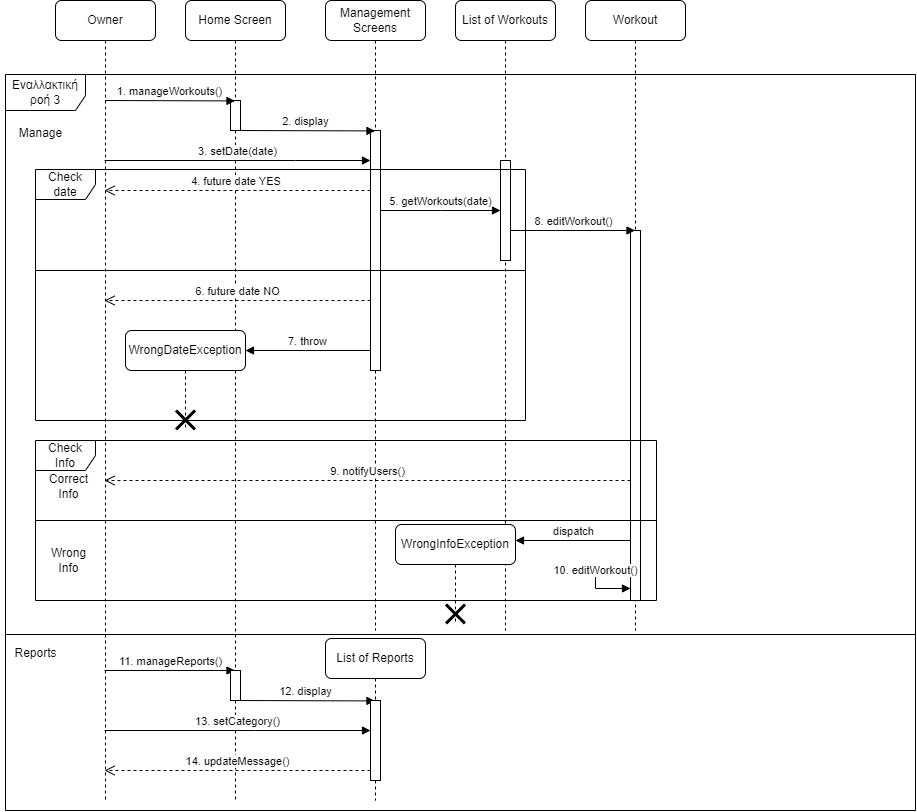

The diagram above was exported from draw.io. Its source (the exported page's mxGraphModel, read from the mxfile embedded in the PNG):
<mxGraphModel dx="3482" dy="1091" grid="1" gridSize="10" guides="1" tooltips="1" connect="1" arrows="1" fold="1" page="1" pageScale="1" pageWidth="1169" pageHeight="827" math="0" shadow="0">
  <root>
    <mxCell id="0" />
    <mxCell id="1" parent="0" />
    <mxCell id="WJ180TInBHKfqR5hFLUY-3" value="Owner" style="shape=umlLifeline;perimeter=lifelinePerimeter;whiteSpace=wrap;html=1;container=1;dropTarget=0;collapsible=0;recursiveResize=0;outlineConnect=0;portConstraint=eastwest;newEdgeStyle={&quot;edgeStyle&quot;:&quot;elbowEdgeStyle&quot;,&quot;elbow&quot;:&quot;vertical&quot;,&quot;curved&quot;:0,&quot;rounded&quot;:0};rounded=1;" parent="1" vertex="1">
      <mxGeometry x="20" y="20" width="100" height="800" as="geometry" />
    </mxCell>
    <mxCell id="WJ180TInBHKfqR5hFLUY-4" value="Home Screen" style="shape=umlLifeline;perimeter=lifelinePerimeter;whiteSpace=wrap;html=1;container=1;dropTarget=0;collapsible=0;recursiveResize=0;outlineConnect=0;portConstraint=eastwest;newEdgeStyle={&quot;edgeStyle&quot;:&quot;elbowEdgeStyle&quot;,&quot;elbow&quot;:&quot;vertical&quot;,&quot;curved&quot;:0,&quot;rounded&quot;:0};rounded=1;" parent="1" vertex="1">
      <mxGeometry x="150" y="20" width="100" height="800" as="geometry" />
    </mxCell>
    <mxCell id="7wYvuBMzo2mDJnFNuD4u-2" value="" style="html=1;points=[];perimeter=orthogonalPerimeter;outlineConnect=0;targetShapes=umlLifeline;portConstraint=eastwest;newEdgeStyle={&quot;edgeStyle&quot;:&quot;elbowEdgeStyle&quot;,&quot;elbow&quot;:&quot;vertical&quot;,&quot;curved&quot;:0,&quot;rounded&quot;:0};" parent="WJ180TInBHKfqR5hFLUY-4" vertex="1">
      <mxGeometry x="45" y="100" width="10" height="30" as="geometry" />
    </mxCell>
    <mxCell id="WJ180TInBHKfqR5hFLUY-5" value="Management Screens" style="shape=umlLifeline;perimeter=lifelinePerimeter;whiteSpace=wrap;html=1;container=1;dropTarget=0;collapsible=0;recursiveResize=0;outlineConnect=0;portConstraint=eastwest;newEdgeStyle={&quot;edgeStyle&quot;:&quot;elbowEdgeStyle&quot;,&quot;elbow&quot;:&quot;vertical&quot;,&quot;curved&quot;:0,&quot;rounded&quot;:0};rounded=1;" parent="1" vertex="1">
      <mxGeometry x="290" y="20" width="100" height="630" as="geometry" />
    </mxCell>
    <mxCell id="7wYvuBMzo2mDJnFNuD4u-4" value="" style="html=1;points=[];perimeter=orthogonalPerimeter;outlineConnect=0;targetShapes=umlLifeline;portConstraint=eastwest;newEdgeStyle={&quot;edgeStyle&quot;:&quot;elbowEdgeStyle&quot;,&quot;elbow&quot;:&quot;vertical&quot;,&quot;curved&quot;:0,&quot;rounded&quot;:0};" parent="WJ180TInBHKfqR5hFLUY-5" vertex="1">
      <mxGeometry x="45" y="130" width="10" height="240" as="geometry" />
    </mxCell>
    <mxCell id="WJ180TInBHKfqR5hFLUY-6" value="List of Workouts" style="shape=umlLifeline;perimeter=lifelinePerimeter;whiteSpace=wrap;html=1;container=1;dropTarget=0;collapsible=0;recursiveResize=0;outlineConnect=0;portConstraint=eastwest;newEdgeStyle={&quot;edgeStyle&quot;:&quot;elbowEdgeStyle&quot;,&quot;elbow&quot;:&quot;vertical&quot;,&quot;curved&quot;:0,&quot;rounded&quot;:0};rounded=1;" parent="1" vertex="1">
      <mxGeometry x="420" y="20" width="100" height="630" as="geometry" />
    </mxCell>
    <mxCell id="7wYvuBMzo2mDJnFNuD4u-6" value="" style="html=1;points=[];perimeter=orthogonalPerimeter;outlineConnect=0;targetShapes=umlLifeline;portConstraint=eastwest;newEdgeStyle={&quot;edgeStyle&quot;:&quot;elbowEdgeStyle&quot;,&quot;elbow&quot;:&quot;vertical&quot;,&quot;curved&quot;:0,&quot;rounded&quot;:0};" parent="WJ180TInBHKfqR5hFLUY-6" vertex="1">
      <mxGeometry x="45" y="160" width="10" height="100" as="geometry" />
    </mxCell>
    <mxCell id="WJ180TInBHKfqR5hFLUY-7" value="Workout" style="shape=umlLifeline;perimeter=lifelinePerimeter;whiteSpace=wrap;html=1;container=1;dropTarget=0;collapsible=0;recursiveResize=0;outlineConnect=0;portConstraint=eastwest;newEdgeStyle={&quot;edgeStyle&quot;:&quot;elbowEdgeStyle&quot;,&quot;elbow&quot;:&quot;vertical&quot;,&quot;curved&quot;:0,&quot;rounded&quot;:0};rounded=1;" parent="1" vertex="1">
      <mxGeometry x="550" y="20" width="100" height="630" as="geometry" />
    </mxCell>
    <mxCell id="7wYvuBMzo2mDJnFNuD4u-17" value="" style="html=1;points=[];perimeter=orthogonalPerimeter;outlineConnect=0;targetShapes=umlLifeline;portConstraint=eastwest;newEdgeStyle={&quot;edgeStyle&quot;:&quot;elbowEdgeStyle&quot;,&quot;elbow&quot;:&quot;vertical&quot;,&quot;curved&quot;:0,&quot;rounded&quot;:0};" parent="WJ180TInBHKfqR5hFLUY-7" vertex="1">
      <mxGeometry x="45" y="230" width="10" height="370" as="geometry" />
    </mxCell>
    <mxCell id="7wYvuBMzo2mDJnFNuD4u-29" value="10. editWorkout()" style="html=1;verticalAlign=bottom;endArrow=block;edgeStyle=orthogonalEdgeStyle;rounded=0;elbow=vertical;" parent="WJ180TInBHKfqR5hFLUY-7" edge="1">
      <mxGeometry width="80" relative="1" as="geometry">
        <mxPoint x="45" y="567.9655172413793" as="sourcePoint" />
        <mxPoint x="45" y="587.9655172413793" as="targetPoint" />
        <Array as="points">
          <mxPoint x="10" y="568" />
          <mxPoint x="10" y="588" />
        </Array>
      </mxGeometry>
    </mxCell>
    <mxCell id="7wYvuBMzo2mDJnFNuD4u-1" value="1. manageWorkouts()" style="html=1;verticalAlign=bottom;endArrow=block;edgeStyle=elbowEdgeStyle;elbow=vertical;curved=0;rounded=0;" parent="1" target="WJ180TInBHKfqR5hFLUY-4" edge="1">
      <mxGeometry width="80" relative="1" as="geometry">
        <mxPoint x="70" y="120" as="sourcePoint" />
        <mxPoint x="150" y="120" as="targetPoint" />
      </mxGeometry>
    </mxCell>
    <mxCell id="7wYvuBMzo2mDJnFNuD4u-3" value="2. display" style="html=1;verticalAlign=bottom;endArrow=block;edgeStyle=elbowEdgeStyle;elbow=vertical;curved=0;rounded=0;" parent="1" target="WJ180TInBHKfqR5hFLUY-5" edge="1">
      <mxGeometry width="80" relative="1" as="geometry">
        <mxPoint x="200" y="150" as="sourcePoint" />
        <mxPoint x="280" y="150" as="targetPoint" />
      </mxGeometry>
    </mxCell>
    <mxCell id="7wYvuBMzo2mDJnFNuD4u-5" value="3. setDate(date)" style="html=1;verticalAlign=bottom;endArrow=block;edgeStyle=elbowEdgeStyle;elbow=vertical;curved=0;rounded=0;" parent="1" source="WJ180TInBHKfqR5hFLUY-3" target="7wYvuBMzo2mDJnFNuD4u-4" edge="1">
      <mxGeometry width="80" relative="1" as="geometry">
        <mxPoint x="350" y="170" as="sourcePoint" />
        <mxPoint x="430" y="170" as="targetPoint" />
        <Array as="points">
          <mxPoint x="260" y="180" />
        </Array>
      </mxGeometry>
    </mxCell>
    <mxCell id="7wYvuBMzo2mDJnFNuD4u-7" value="Check date" style="shape=umlFrame;whiteSpace=wrap;html=1;pointerEvents=0;" parent="1" vertex="1">
      <mxGeometry y="189" width="490" height="251" as="geometry" />
    </mxCell>
    <mxCell id="7wYvuBMzo2mDJnFNuD4u-8" value="" style="line;strokeWidth=1;fillColor=none;align=left;verticalAlign=middle;spacingTop=-1;spacingLeft=3;spacingRight=3;rotatable=0;labelPosition=right;points=[];portConstraint=eastwest;strokeColor=inherit;" parent="1" vertex="1">
      <mxGeometry y="286" width="490" height="8" as="geometry" />
    </mxCell>
    <mxCell id="7wYvuBMzo2mDJnFNuD4u-9" value="4. future date YES&amp;nbsp;" style="html=1;verticalAlign=bottom;endArrow=open;dashed=1;endSize=8;edgeStyle=elbowEdgeStyle;elbow=vertical;curved=0;rounded=0;" parent="1" source="7wYvuBMzo2mDJnFNuD4u-4" target="WJ180TInBHKfqR5hFLUY-3" edge="1">
      <mxGeometry x="0.0019" relative="1" as="geometry">
        <mxPoint x="450" y="220" as="sourcePoint" />
        <mxPoint x="370" y="220" as="targetPoint" />
        <Array as="points">
          <mxPoint x="228" y="210" />
        </Array>
        <mxPoint as="offset" />
      </mxGeometry>
    </mxCell>
    <mxCell id="7wYvuBMzo2mDJnFNuD4u-10" value="5. getWorkouts(date)" style="html=1;verticalAlign=bottom;endArrow=block;edgeStyle=elbowEdgeStyle;elbow=vertical;curved=0;rounded=0;" parent="1" source="7wYvuBMzo2mDJnFNuD4u-4" target="7wYvuBMzo2mDJnFNuD4u-6" edge="1">
      <mxGeometry width="80" relative="1" as="geometry">
        <mxPoint x="250" y="140" as="sourcePoint" />
        <mxPoint x="330" y="140" as="targetPoint" />
        <Array as="points">
          <mxPoint x="405" y="230" />
        </Array>
      </mxGeometry>
    </mxCell>
    <mxCell id="7wYvuBMzo2mDJnFNuD4u-11" value="6. future date ΝΟ" style="html=1;verticalAlign=bottom;endArrow=open;dashed=1;endSize=8;edgeStyle=elbowEdgeStyle;elbow=vertical;curved=0;rounded=0;" parent="1" source="7wYvuBMzo2mDJnFNuD4u-4" target="WJ180TInBHKfqR5hFLUY-3" edge="1">
      <mxGeometry x="0.0019" relative="1" as="geometry">
        <mxPoint x="335" y="210" as="sourcePoint" />
        <mxPoint x="70" y="210" as="targetPoint" />
        <Array as="points">
          <mxPoint x="270" y="320" />
          <mxPoint x="228" y="210" />
        </Array>
        <mxPoint as="offset" />
      </mxGeometry>
    </mxCell>
    <mxCell id="7wYvuBMzo2mDJnFNuD4u-12" value="7. throw" style="html=1;verticalAlign=bottom;endArrow=block;edgeStyle=elbowEdgeStyle;elbow=vertical;curved=0;rounded=0;" parent="1" source="7wYvuBMzo2mDJnFNuD4u-4" edge="1">
      <mxGeometry width="80" relative="1" as="geometry">
        <mxPoint x="345" y="230" as="sourcePoint" />
        <mxPoint x="210" y="370" as="targetPoint" />
        <Array as="points">
          <mxPoint x="270" y="370" />
          <mxPoint x="405" y="230" />
        </Array>
      </mxGeometry>
    </mxCell>
    <mxCell id="7wYvuBMzo2mDJnFNuD4u-13" value="WrongDateException" style="shape=umlLifeline;perimeter=lifelinePerimeter;whiteSpace=wrap;html=1;container=1;dropTarget=0;collapsible=0;recursiveResize=0;outlineConnect=0;portConstraint=eastwest;newEdgeStyle={&quot;edgeStyle&quot;:&quot;elbowEdgeStyle&quot;,&quot;elbow&quot;:&quot;vertical&quot;,&quot;curved&quot;:0,&quot;rounded&quot;:0};rounded=1;" parent="1" vertex="1">
      <mxGeometry x="90" y="350" width="120" height="99" as="geometry" />
    </mxCell>
    <mxCell id="7wYvuBMzo2mDJnFNuD4u-14" value="" style="shape=umlDestroy;whiteSpace=wrap;html=1;strokeWidth=3;targetShapes=umlLifeline;" parent="7wYvuBMzo2mDJnFNuD4u-13" vertex="1">
      <mxGeometry x="50.5" y="80" width="19" height="19" as="geometry" />
    </mxCell>
    <mxCell id="7wYvuBMzo2mDJnFNuD4u-16" value="8. editWorkout()" style="html=1;verticalAlign=bottom;endArrow=block;edgeStyle=elbowEdgeStyle;elbow=vertical;curved=0;rounded=0;" parent="1" source="7wYvuBMzo2mDJnFNuD4u-6" target="WJ180TInBHKfqR5hFLUY-7" edge="1">
      <mxGeometry width="80" relative="1" as="geometry">
        <mxPoint x="480" y="250" as="sourcePoint" />
        <mxPoint x="560" y="250" as="targetPoint" />
        <Array as="points">
          <mxPoint x="520" y="250" />
        </Array>
      </mxGeometry>
    </mxCell>
    <mxCell id="7wYvuBMzo2mDJnFNuD4u-18" value="9. notifyUsers()" style="html=1;verticalAlign=bottom;endArrow=open;dashed=1;endSize=8;edgeStyle=elbowEdgeStyle;elbow=vertical;curved=0;rounded=0;" parent="1" source="7wYvuBMzo2mDJnFNuD4u-17" target="WJ180TInBHKfqR5hFLUY-3" edge="1">
      <mxGeometry relative="1" as="geometry">
        <mxPoint x="540" y="460" as="sourcePoint" />
        <mxPoint x="460" y="460" as="targetPoint" />
        <Array as="points">
          <mxPoint x="350" y="500" />
        </Array>
      </mxGeometry>
    </mxCell>
    <mxCell id="7wYvuBMzo2mDJnFNuD4u-23" value="Check&lt;br&gt;Info" style="shape=umlFrame;whiteSpace=wrap;html=1;pointerEvents=0;" parent="1" vertex="1">
      <mxGeometry y="460" width="621" height="160" as="geometry" />
    </mxCell>
    <mxCell id="7wYvuBMzo2mDJnFNuD4u-24" value="Correct&lt;br&gt;Info" style="text;html=1;align=center;verticalAlign=middle;resizable=0;points=[];autosize=1;strokeColor=none;fillColor=none;" parent="1" vertex="1">
      <mxGeometry x="3" y="486" width="60" height="40" as="geometry" />
    </mxCell>
    <mxCell id="7wYvuBMzo2mDJnFNuD4u-25" value="" style="line;strokeWidth=1;fillColor=none;align=left;verticalAlign=middle;spacingTop=-1;spacingLeft=3;spacingRight=3;rotatable=0;labelPosition=right;points=[];portConstraint=eastwest;strokeColor=inherit;" parent="1" vertex="1">
      <mxGeometry y="536" width="621" height="8" as="geometry" />
    </mxCell>
    <mxCell id="7wYvuBMzo2mDJnFNuD4u-26" value="Wrong&lt;br&gt;Info" style="text;html=1;align=center;verticalAlign=middle;resizable=0;points=[];autosize=1;strokeColor=none;fillColor=none;" parent="1" vertex="1">
      <mxGeometry x="3" y="560" width="60" height="40" as="geometry" />
    </mxCell>
    <mxCell id="7wYvuBMzo2mDJnFNuD4u-32" value="Εναλλακτική ροή 3" style="shape=umlFrame;whiteSpace=wrap;html=1;pointerEvents=0;width=80;height=36;" parent="1" vertex="1">
      <mxGeometry x="-30" y="94" width="910" height="736" as="geometry" />
    </mxCell>
    <mxCell id="7wYvuBMzo2mDJnFNuD4u-34" value="" style="line;strokeWidth=1;fillColor=none;align=left;verticalAlign=middle;spacingTop=-1;spacingLeft=3;spacingRight=3;rotatable=0;labelPosition=right;points=[];portConstraint=eastwest;strokeColor=inherit;" parent="1" vertex="1">
      <mxGeometry x="-30" y="650" width="910" height="8" as="geometry" />
    </mxCell>
    <mxCell id="7wYvuBMzo2mDJnFNuD4u-35" value="Manage" style="text;html=1;align=center;verticalAlign=middle;resizable=0;points=[];autosize=1;strokeColor=none;fillColor=none;" parent="1" vertex="1">
      <mxGeometry x="-30" y="138" width="70" height="30" as="geometry" />
    </mxCell>
    <mxCell id="7wYvuBMzo2mDJnFNuD4u-36" value="Reports" style="text;html=1;align=center;verticalAlign=middle;resizable=0;points=[];autosize=1;strokeColor=none;fillColor=none;" parent="1" vertex="1">
      <mxGeometry x="-35" y="658" width="70" height="30" as="geometry" />
    </mxCell>
    <mxCell id="7wYvuBMzo2mDJnFNuD4u-37" value="11. manageReports()" style="html=1;verticalAlign=bottom;endArrow=block;edgeStyle=elbowEdgeStyle;elbow=vertical;curved=0;rounded=0;" parent="1" source="WJ180TInBHKfqR5hFLUY-3" target="WJ180TInBHKfqR5hFLUY-4" edge="1">
      <mxGeometry width="80" relative="1" as="geometry">
        <mxPoint x="80" y="680" as="sourcePoint" />
        <mxPoint x="160" y="680" as="targetPoint" />
        <Array as="points">
          <mxPoint x="130" y="690" />
        </Array>
      </mxGeometry>
    </mxCell>
    <mxCell id="7wYvuBMzo2mDJnFNuD4u-38" value="" style="html=1;points=[];perimeter=orthogonalPerimeter;outlineConnect=0;targetShapes=umlLifeline;portConstraint=eastwest;newEdgeStyle={&quot;edgeStyle&quot;:&quot;elbowEdgeStyle&quot;,&quot;elbow&quot;:&quot;vertical&quot;,&quot;curved&quot;:0,&quot;rounded&quot;:0};" parent="1" vertex="1">
      <mxGeometry x="195" y="690" width="10" height="30" as="geometry" />
    </mxCell>
    <mxCell id="7wYvuBMzo2mDJnFNuD4u-39" value="12. display" style="html=1;verticalAlign=bottom;endArrow=block;edgeStyle=elbowEdgeStyle;elbow=vertical;curved=0;rounded=0;" parent="1" target="7wYvuBMzo2mDJnFNuD4u-43" edge="1">
      <mxGeometry width="80" relative="1" as="geometry">
        <mxPoint x="200" y="720" as="sourcePoint" />
        <mxPoint x="280" y="720" as="targetPoint" />
      </mxGeometry>
    </mxCell>
    <mxCell id="7wYvuBMzo2mDJnFNuD4u-43" value="List of Reports" style="shape=umlLifeline;perimeter=lifelinePerimeter;whiteSpace=wrap;html=1;container=1;dropTarget=0;collapsible=0;recursiveResize=0;outlineConnect=0;portConstraint=eastwest;newEdgeStyle={&quot;edgeStyle&quot;:&quot;elbowEdgeStyle&quot;,&quot;elbow&quot;:&quot;vertical&quot;,&quot;curved&quot;:0,&quot;rounded&quot;:0};rounded=1;" parent="1" vertex="1">
      <mxGeometry x="290" y="658" width="100" height="162" as="geometry" />
    </mxCell>
    <mxCell id="7wYvuBMzo2mDJnFNuD4u-44" value="13. setCategory()" style="html=1;verticalAlign=bottom;endArrow=block;edgeStyle=elbowEdgeStyle;elbow=vertical;curved=0;rounded=0;" parent="1" source="WJ180TInBHKfqR5hFLUY-3" target="7wYvuBMzo2mDJnFNuD4u-42" edge="1">
      <mxGeometry width="80" relative="1" as="geometry">
        <mxPoint x="80" y="760.06" as="sourcePoint" />
        <mxPoint x="310" y="760" as="targetPoint" />
        <Array as="points">
          <mxPoint x="220" y="750" />
        </Array>
      </mxGeometry>
    </mxCell>
    <mxCell id="7wYvuBMzo2mDJnFNuD4u-42" value="" style="html=1;points=[];perimeter=orthogonalPerimeter;outlineConnect=0;targetShapes=umlLifeline;portConstraint=eastwest;newEdgeStyle={&quot;edgeStyle&quot;:&quot;elbowEdgeStyle&quot;,&quot;elbow&quot;:&quot;vertical&quot;,&quot;curved&quot;:0,&quot;rounded&quot;:0};" parent="1" vertex="1">
      <mxGeometry x="335" y="720" width="10" height="80" as="geometry" />
    </mxCell>
    <mxCell id="7wYvuBMzo2mDJnFNuD4u-45" value="14. updateMessage()" style="html=1;verticalAlign=bottom;endArrow=open;dashed=1;endSize=8;edgeStyle=elbowEdgeStyle;elbow=vertical;curved=0;rounded=0;" parent="1" source="7wYvuBMzo2mDJnFNuD4u-42" target="WJ180TInBHKfqR5hFLUY-3" edge="1">
      <mxGeometry relative="1" as="geometry">
        <mxPoint x="270" y="790" as="sourcePoint" />
        <mxPoint x="240" y="790" as="targetPoint" />
        <Array as="points">
          <mxPoint x="270" y="790" />
        </Array>
      </mxGeometry>
    </mxCell>
    <mxCell id="_ajHvZNqYA6zh1o7bQYk-2" value="WrongInfoException" style="shape=umlLifeline;perimeter=lifelinePerimeter;whiteSpace=wrap;html=1;container=1;dropTarget=0;collapsible=0;recursiveResize=0;outlineConnect=0;portConstraint=eastwest;newEdgeStyle={&quot;edgeStyle&quot;:&quot;elbowEdgeStyle&quot;,&quot;elbow&quot;:&quot;vertical&quot;,&quot;curved&quot;:0,&quot;rounded&quot;:0};rounded=1;" vertex="1" parent="1">
      <mxGeometry x="360" y="544" width="120" height="99" as="geometry" />
    </mxCell>
    <mxCell id="_ajHvZNqYA6zh1o7bQYk-3" value="" style="shape=umlDestroy;whiteSpace=wrap;html=1;strokeWidth=3;targetShapes=umlLifeline;" vertex="1" parent="_ajHvZNqYA6zh1o7bQYk-2">
      <mxGeometry x="50.5" y="80" width="19" height="19" as="geometry" />
    </mxCell>
    <mxCell id="_ajHvZNqYA6zh1o7bQYk-4" value="dispatch" style="html=1;verticalAlign=bottom;endArrow=block;edgeStyle=elbowEdgeStyle;elbow=vertical;curved=0;rounded=0;" edge="1" parent="1" source="7wYvuBMzo2mDJnFNuD4u-17">
      <mxGeometry width="80" relative="1" as="geometry">
        <mxPoint x="520" y="534" as="sourcePoint" />
        <mxPoint x="480" y="560" as="targetPoint" />
        <Array as="points">
          <mxPoint x="480" y="560" />
          <mxPoint x="570" y="560" />
        </Array>
      </mxGeometry>
    </mxCell>
  </root>
</mxGraphModel>